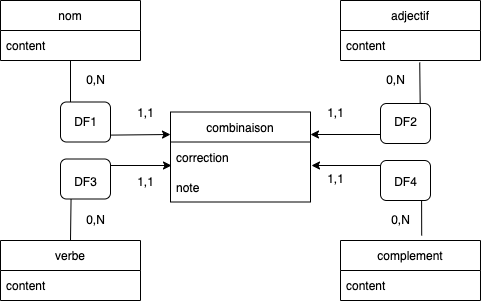

The diagram above was exported from draw.io. Its source (the exported page's mxGraphModel, read from the mxfile embedded in the PNG):
<mxGraphModel dx="802" dy="484" grid="1" gridSize="10" guides="1" tooltips="1" connect="1" arrows="1" fold="1" page="1" pageScale="1" pageWidth="1169" pageHeight="827" math="0" shadow="0">
  <root>
    <mxCell id="0" />
    <mxCell id="1" parent="0" />
    <mxCell id="16" style="edgeStyle=none;html=1;entryX=0;entryY=0.25;entryDx=0;entryDy=0;" edge="1" parent="1" source="2" target="12">
      <mxGeometry relative="1" as="geometry">
        <Array as="points">
          <mxPoint x="230" y="175" />
        </Array>
      </mxGeometry>
    </mxCell>
    <mxCell id="2" value="nom" style="swimlane;fontStyle=0;childLayout=stackLayout;horizontal=1;startSize=30;horizontalStack=0;resizeParent=1;resizeParentMax=0;resizeLast=0;collapsible=1;marginBottom=0;" vertex="1" parent="1">
      <mxGeometry x="160" y="40" width="140" height="60" as="geometry" />
    </mxCell>
    <mxCell id="3" value="content" style="text;strokeColor=none;fillColor=none;align=left;verticalAlign=middle;spacingLeft=4;spacingRight=4;overflow=hidden;points=[[0,0.5],[1,0.5]];portConstraint=eastwest;rotatable=0;" vertex="1" parent="2">
      <mxGeometry y="30" width="140" height="30" as="geometry" />
    </mxCell>
    <mxCell id="6" value="adjectif" style="swimlane;fontStyle=0;childLayout=stackLayout;horizontal=1;startSize=30;horizontalStack=0;resizeParent=1;resizeParentMax=0;resizeLast=0;collapsible=1;marginBottom=0;" vertex="1" parent="1">
      <mxGeometry x="500" y="40" width="140" height="60" as="geometry" />
    </mxCell>
    <mxCell id="7" value="content" style="text;strokeColor=none;fillColor=none;align=left;verticalAlign=middle;spacingLeft=4;spacingRight=4;overflow=hidden;points=[[0,0.5],[1,0.5]];portConstraint=eastwest;rotatable=0;" vertex="1" parent="6">
      <mxGeometry y="30" width="140" height="30" as="geometry" />
    </mxCell>
    <mxCell id="8" value="complement" style="swimlane;fontStyle=0;childLayout=stackLayout;horizontal=1;startSize=30;horizontalStack=0;resizeParent=1;resizeParentMax=0;resizeLast=0;collapsible=1;marginBottom=0;" vertex="1" parent="1">
      <mxGeometry x="500" y="280" width="140" height="60" as="geometry" />
    </mxCell>
    <mxCell id="9" value="content" style="text;strokeColor=none;fillColor=none;align=left;verticalAlign=middle;spacingLeft=4;spacingRight=4;overflow=hidden;points=[[0,0.5],[1,0.5]];portConstraint=eastwest;rotatable=0;" vertex="1" parent="8">
      <mxGeometry y="30" width="140" height="30" as="geometry" />
    </mxCell>
    <mxCell id="10" value="verbe" style="swimlane;fontStyle=0;childLayout=stackLayout;horizontal=1;startSize=30;horizontalStack=0;resizeParent=1;resizeParentMax=0;resizeLast=0;collapsible=1;marginBottom=0;" vertex="1" parent="1">
      <mxGeometry x="160" y="280" width="140" height="60" as="geometry" />
    </mxCell>
    <mxCell id="11" value="content" style="text;strokeColor=none;fillColor=none;align=left;verticalAlign=middle;spacingLeft=4;spacingRight=4;overflow=hidden;points=[[0,0.5],[1,0.5]];portConstraint=eastwest;rotatable=0;" vertex="1" parent="10">
      <mxGeometry y="30" width="140" height="30" as="geometry" />
    </mxCell>
    <mxCell id="12" value="combinaison" style="swimlane;fontStyle=0;childLayout=stackLayout;horizontal=1;startSize=30;horizontalStack=0;resizeParent=1;resizeParentMax=0;resizeLast=0;collapsible=1;marginBottom=0;" vertex="1" parent="1">
      <mxGeometry x="330" y="151.5" width="140" height="90" as="geometry" />
    </mxCell>
    <mxCell id="13" value="correction" style="text;strokeColor=none;fillColor=none;align=left;verticalAlign=middle;spacingLeft=4;spacingRight=4;overflow=hidden;points=[[0,0.5],[1,0.5]];portConstraint=eastwest;rotatable=0;" vertex="1" parent="12">
      <mxGeometry y="30" width="140" height="30" as="geometry" />
    </mxCell>
    <mxCell id="45" value="note" style="text;strokeColor=none;fillColor=none;align=left;verticalAlign=middle;spacingLeft=4;spacingRight=4;overflow=hidden;points=[[0,0.5],[1,0.5]];portConstraint=eastwest;rotatable=0;" vertex="1" parent="12">
      <mxGeometry y="60" width="140" height="30" as="geometry" />
    </mxCell>
    <mxCell id="18" style="edgeStyle=none;html=1;entryX=0;entryY=0.5;entryDx=0;entryDy=0;exitX=0.5;exitY=0;exitDx=0;exitDy=0;" edge="1" parent="1" source="10">
      <mxGeometry relative="1" as="geometry">
        <mxPoint x="231" y="270" as="sourcePoint" />
        <mxPoint x="331" y="205" as="targetPoint" />
        <Array as="points">
          <mxPoint x="231" y="205" />
        </Array>
      </mxGeometry>
    </mxCell>
    <mxCell id="19" style="edgeStyle=none;html=1;entryX=0;entryY=0.5;entryDx=0;entryDy=0;exitX=0.58;exitY=-0.083;exitDx=0;exitDy=0;exitPerimeter=0;" edge="1" parent="1" source="8">
      <mxGeometry relative="1" as="geometry">
        <mxPoint x="580.24" y="132.03999999999996" as="sourcePoint" />
        <mxPoint x="471" y="205" as="targetPoint" />
        <Array as="points">
          <mxPoint x="581" y="205" />
        </Array>
      </mxGeometry>
    </mxCell>
    <mxCell id="22" value="" style="rounded=1;whiteSpace=wrap;html=1;" vertex="1" parent="1">
      <mxGeometry x="540" y="200" width="50" height="40" as="geometry" />
    </mxCell>
    <mxCell id="23" value="" style="rounded=1;whiteSpace=wrap;html=1;" vertex="1" parent="1">
      <mxGeometry x="220" y="141.5" width="50" height="40" as="geometry" />
    </mxCell>
    <mxCell id="24" value="" style="rounded=1;whiteSpace=wrap;html=1;" vertex="1" parent="1">
      <mxGeometry x="220" y="198.5" width="50" height="40" as="geometry" />
    </mxCell>
    <mxCell id="25" value="DF1" style="text;html=1;align=center;verticalAlign=middle;resizable=0;points=[];autosize=1;strokeColor=none;fillColor=none;" vertex="1" parent="1">
      <mxGeometry x="225" y="151.5" width="40" height="20" as="geometry" />
    </mxCell>
    <mxCell id="27" value="DF3" style="text;html=1;align=center;verticalAlign=middle;resizable=0;points=[];autosize=1;strokeColor=none;fillColor=none;" vertex="1" parent="1">
      <mxGeometry x="225" y="211.5" width="40" height="20" as="geometry" />
    </mxCell>
    <mxCell id="28" value="DF4" style="text;html=1;align=center;verticalAlign=middle;resizable=0;points=[];autosize=1;strokeColor=none;fillColor=none;" vertex="1" parent="1">
      <mxGeometry x="545" y="211.5" width="40" height="20" as="geometry" />
    </mxCell>
    <mxCell id="29" value="0,N" style="text;html=1;align=center;verticalAlign=middle;resizable=0;points=[];autosize=1;strokeColor=none;fillColor=none;" vertex="1" parent="1">
      <mxGeometry x="240" y="110" width="30" height="20" as="geometry" />
    </mxCell>
    <mxCell id="30" value="1,1" style="text;html=1;align=center;verticalAlign=middle;resizable=0;points=[];autosize=1;strokeColor=none;fillColor=none;" vertex="1" parent="1">
      <mxGeometry x="290" y="143" width="30" height="20" as="geometry" />
    </mxCell>
    <mxCell id="31" value="0,N" style="text;html=1;align=center;verticalAlign=middle;resizable=0;points=[];autosize=1;strokeColor=none;fillColor=none;" vertex="1" parent="1">
      <mxGeometry x="540" y="110" width="30" height="20" as="geometry" />
    </mxCell>
    <mxCell id="32" value="1,1" style="text;html=1;align=center;verticalAlign=middle;resizable=0;points=[];autosize=1;strokeColor=none;fillColor=none;" vertex="1" parent="1">
      <mxGeometry x="480" y="143" width="30" height="20" as="geometry" />
    </mxCell>
    <mxCell id="33" value="1,1" style="text;html=1;align=center;verticalAlign=middle;resizable=0;points=[];autosize=1;strokeColor=none;fillColor=none;" vertex="1" parent="1">
      <mxGeometry x="290" y="211.5" width="30" height="20" as="geometry" />
    </mxCell>
    <mxCell id="35" value="1,1" style="text;html=1;align=center;verticalAlign=middle;resizable=0;points=[];autosize=1;strokeColor=none;fillColor=none;" vertex="1" parent="1">
      <mxGeometry x="480" y="208.5" width="30" height="20" as="geometry" />
    </mxCell>
    <mxCell id="36" value="0,N" style="text;html=1;align=center;verticalAlign=middle;resizable=0;points=[];autosize=1;strokeColor=none;fillColor=none;" vertex="1" parent="1">
      <mxGeometry x="545" y="250" width="30" height="20" as="geometry" />
    </mxCell>
    <mxCell id="37" value="0,N" style="text;html=1;align=center;verticalAlign=middle;resizable=0;points=[];autosize=1;strokeColor=none;fillColor=none;" vertex="1" parent="1">
      <mxGeometry x="240" y="250" width="30" height="20" as="geometry" />
    </mxCell>
    <mxCell id="17" style="edgeStyle=none;html=1;entryX=1;entryY=0.25;entryDx=0;entryDy=0;exitX=0.566;exitY=1.068;exitDx=0;exitDy=0;exitPerimeter=0;" edge="1" parent="1" source="7" target="12">
      <mxGeometry relative="1" as="geometry">
        <mxPoint x="370" y="121.5" as="sourcePoint" />
        <mxPoint x="470" y="196.5" as="targetPoint" />
        <Array as="points">
          <mxPoint x="580" y="174" />
        </Array>
      </mxGeometry>
    </mxCell>
    <mxCell id="20" value="" style="rounded=1;whiteSpace=wrap;html=1;" vertex="1" parent="1">
      <mxGeometry x="540" y="143" width="50" height="40" as="geometry" />
    </mxCell>
    <mxCell id="26" value="DF2" style="text;html=1;align=center;verticalAlign=middle;resizable=0;points=[];autosize=1;strokeColor=none;fillColor=none;" vertex="1" parent="1">
      <mxGeometry x="545" y="151.5" width="40" height="20" as="geometry" />
    </mxCell>
  </root>
</mxGraphModel>